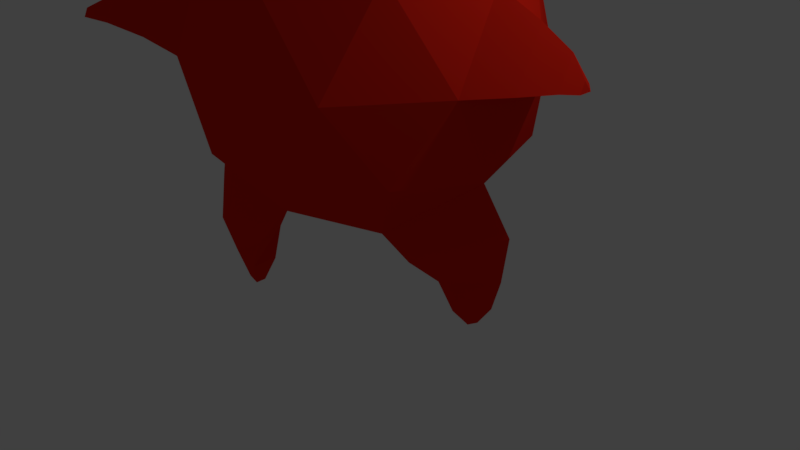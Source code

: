 # Source: Little_Monster.blend  (saved by Blender 2.77.0; exported with 4.5.12 LTS)
import bpy
from mathutils import Matrix  # noqa: F401  (used for matrix-valued properties, if any)

bpy.ops.wm.read_factory_settings(use_empty=True)
scene = bpy.context.scene
scene.name = 'Scene'

# ---- collections
col_collection_1 = bpy.data.collections.new('Collection 1'); scene.collection.children.link(col_collection_1)

# ---- materials (node trees are filled in below, after node groups)
mat_eye = bpy.data.materials.new('Eye')
mat_eye.alpha_threshold = 0.0
mat_eye.use_transparent_shadow = False
mat_eye.diffuse_color = (0.8, 0.01858, 0.007441, 1.0)
mat_eye.roughness = 0.5

# ---- material node trees

# ---- world
world_world = bpy.data.worlds.new('World'); scene.world = world_world
world_world.color = (0.05088, 0.05088, 0.05088)
world_world.use_sun_shadow = False
world_world.sun_shadow_jitter_overblur = 0.0
world_world.cycles.sampling_method = 'MANUAL'

# ---- cameras
cam_camera = bpy.data.cameras.new('Camera')
cam_camera.clip_end = 100.0
cam_camera.lens = 35.0
cam_camera.sensor_width = 32.0
cam_camera.sensor_height = 18.0
cam_camera.ortho_scale = 7.314
cam_camera.dof.focus_distance = 0.0
cam_camera.dof.aperture_fstop = 128.0

# ---- lights
light_lamp = bpy.data.lights.new('Lamp', 'POINT')
light_lamp.transmission_factor = 0.0
light_lamp.cutoff_distance = 30.0
light_lamp.energy = 100.0
light_lamp.shadow_buffer_clip_start = 1.001
light_lamp.shadow_soft_size = 0.1
light_lamp.shadow_maximum_resolution = 0.006
light_lamp.use_absolute_resolution = True

# ---- meshes
me_icosphere = bpy.data.meshes.new('Icosphere')
me_icosphere.from_pydata([(0.0, 0.0, -1.0), (0.7236, -0.5257, -0.4472), (-0.2764, -0.8506, -0.4472), (-0.8944, 0.0, -0.4472), (-0.2764, 0.8506, -0.4472), (0.7236, 0.5257, -0.4472), (0.2764, -0.8506, 0.4472), (-0.7236, -0.5257, 0.4472), (-0.7236, 0.5257, 0.4472), (0.2764, 0.8506, 0.4472), (0.8944, 0.0, 0.4472), (0.0, 0.0, 1.0), (-0.1625, -0.5, -0.8507), (0.4253, -0.309, -0.8507), (0.2629, -0.809, -0.5257), (0.8506, 0.0, -0.5257), (0.4253, 0.309, -0.8507), (-0.5257, 0.0, -0.8507), (-0.6882, -0.5, -0.5257), (-0.1625, 0.5, -0.8507), (-0.6882, 0.5, -0.5257), (0.2629, 0.809, -0.5257), (0.9511, -0.309, 0.0), (0.9511, 0.309, 0.0), (0.0, -1.0, 0.0), (0.5878, -0.809, 0.0), (-0.9511, -0.309, 0.0), (-0.5878, -0.809, 0.0), (-0.5878, 0.809, 0.0), (-0.9511, 0.309, 0.0), (0.5878, 0.809, 0.0), (0.0, 1.0, 0.0), (0.6882, -0.5, 0.5257), (-0.2629, -0.809, 0.5257), (-0.8506, 0.0, 0.5257), (-0.2629, 0.809, 0.5257), (0.6882, 0.5, 0.5257), (0.1625, -0.5, 0.8507), (0.5257, 0.0, 0.8507), (-0.4253, -0.309, 0.8507), (-0.4253, 0.309, 0.8507), (0.1625, 0.5, 0.8507), (-0.3547, -0.4971, -1.065), (-0.6407, -0.1035, -1.065), (-0.7685, -0.4971, -0.8091), (-0.4656, -0.484, -1.168), (-0.6759, -0.1857, -1.236), (-0.8339, -0.5028, -1.125), (-0.5546, -0.4906, -1.369), (-0.6406, -0.2702, -1.425), (-0.7936, -0.4465, -1.357), (-0.6209, -0.4366, -1.528), (-0.6543, -0.3512, -1.55), (-0.7136, -0.4196, -1.524), (0.5476, -0.2322, -1.004), (0.9761, 0.06539, -0.8149), (0.5414, 0.321, -1.046), (0.6402, -0.1031, -1.134), (0.9169, 0.08538, -1.104), (0.6248, 0.2279, -1.19), (0.7158, -0.0686, -1.3), (0.8606, 0.08207, -1.29), (0.6618, 0.1306, -1.334), (0.7333, 0.03646, -1.427), (0.759, 0.08766, -1.426), (0.7029, 0.08412, -1.436), (1.079, 0.09066, 0.3031), (1.117, -0.1149, 0.005687), (1.117, 0.2962, 0.005687), (1.214, 0.1519, 0.1776), (1.235, 0.03697, 0.01132), (1.235, 0.2668, 0.01132), (1.28, 0.1659, 0.05714), (1.287, 0.1262, -0.0003495), (1.287, 0.2056, -0.0003495), (-0.9429, -0.6732, 0.3322), (-1.082, -0.5404, 0.05803), (-0.8596, -0.8469, 0.05803), (-1.095, -0.8562, 0.259), (-1.167, -0.7884, 0.119), (-1.053, -0.9449, 0.119), (-1.192, -0.9828, 0.185), (-1.214, -0.9617, 0.1414), (-1.179, -1.01, 0.1414), (-0.2434, -0.5967, 0.684), (-0.357, -0.5967, 0.7542), (-0.2785, -0.4886, 0.7542), (-0.1514, -0.5299, 0.7542), (-0.3353, -0.6634, 0.8678), (-0.3353, -0.5299, 0.8678), (-0.2083, -0.4886, 0.8678), (-0.1297, -0.5967, 0.8678), (-0.2434, -0.5967, 0.938), (0.4914, -0.4119, 0.7206), (0.5833, -0.4787, 0.7908), (0.4563, -0.52, 0.7908), (0.3778, -0.4119, 0.7908), (0.4563, -0.3039, 0.7908), (0.5833, -0.3452, 0.7908), (0.5265, -0.52, 0.9044), (0.3995, -0.4787, 0.9044), (0.3995, -0.3452, 0.9044), (0.5265, -0.3039, 0.9044), (0.605, -0.4119, 0.9044), (0.4914, -0.4119, 0.9747), (-0.4253, -0.309, 0.8507), (-0.7236, -0.5257, 0.4472), (-0.8506, 0.0, 0.5257), (-0.2785, -0.7047, 0.7542), (-0.2434, -0.5967, 0.684), (-0.1514, -0.6634, 0.7542), (-0.1514, -0.5299, 0.7542), (-0.357, -0.5967, 0.7542), (-0.1297, -0.5967, 0.8678), (-0.2083, -0.7047, 0.8678), (-0.3353, -0.6634, 0.8678), (-0.2434, -0.5967, 0.938)], [], [(0, 13, 12), (1, 13, 15), (0, 12, 17), (0, 17, 19), (0, 19, 16), (1, 15, 22), (2, 14, 24), (3, 18, 26), (4, 20, 28), (5, 21, 30), (1, 22, 25), (2, 24, 27), (3, 26, 29), (4, 28, 31), (5, 30, 23), (6, 32, 37), (7, 33, 39), (8, 34, 40), (9, 35, 41), (10, 36, 38), (38, 41, 11), (38, 36, 41), (36, 9, 41), (41, 40, 11), (41, 35, 40), (35, 8, 40), (40, 39, 11), (40, 34, 39), (39, 37, 11), (39, 33, 37), (33, 6, 37), (37, 38, 11), (37, 32, 38), (32, 10, 38), (23, 36, 10), (23, 30, 36), (30, 9, 36), (31, 35, 9), (31, 28, 35), (28, 8, 35), (29, 34, 8), (29, 26, 34), (26, 7, 34), (27, 33, 7), (27, 24, 33), (24, 6, 33), (25, 32, 6), (25, 22, 32), (22, 10, 32), (30, 31, 9), (30, 21, 31), (21, 4, 31), (28, 29, 8), (28, 20, 29), (20, 3, 29), (26, 27, 77, 76), (26, 18, 27), (18, 2, 27), (24, 25, 6), (24, 14, 25), (14, 1, 25), (22, 23, 68, 67), (22, 15, 23), (15, 5, 23), (16, 21, 5), (16, 19, 21), (19, 4, 21), (19, 20, 4), (19, 17, 20), (17, 3, 20), (17, 18, 3), (17, 12, 42, 43), (12, 2, 18), (15, 16, 5), (12, 18, 44, 42), (13, 0, 16), (12, 14, 2), (12, 13, 14), (13, 1, 14), (18, 17, 43, 44), (42, 44, 47, 45), (43, 42, 45, 46), (44, 43, 46, 47), (45, 47, 50, 48), (46, 45, 48, 49), (47, 46, 49, 50), (48, 50, 53, 51), (49, 48, 51, 52), (50, 49, 52, 53), (53, 52, 51), (13, 16, 56, 54), (15, 13, 54, 55), (16, 15, 55, 56), (54, 56, 59, 57), (55, 54, 57, 58), (56, 55, 58, 59), (57, 59, 62, 60), (58, 57, 60, 61), (59, 58, 61, 62), (60, 62, 65, 63), (61, 60, 63, 64), (62, 61, 64, 65), (65, 64, 63), (10, 22, 67, 66), (23, 10, 66, 68), (67, 68, 71, 70), (66, 67, 70, 69), (68, 66, 69, 71), (70, 71, 74, 73), (69, 70, 73, 72), (71, 69, 72, 74), (74, 72, 73), (7, 26, 76, 75), (27, 7, 75, 77), (76, 77, 80, 79), (75, 76, 79, 78), (77, 75, 78, 80), (79, 80, 83, 82), (78, 79, 82, 81), (80, 78, 81, 83), (83, 81, 82), (91, 92, 116, 113), (85, 84, 109, 112), (84, 85, 86), (84, 86, 87), (34, 7, 106, 107), (87, 91, 113, 111), (84, 87, 111, 109), (86, 85, 89), (87, 86, 90), (88, 85, 112, 115), (39, 34, 107, 105), (85, 88, 89), (86, 89, 90), (87, 90, 91), (92, 88, 115, 116), (7, 39, 105, 106), (89, 88, 92), (90, 89, 92), (91, 90, 92), (93, 94, 95), (94, 93, 98), (93, 95, 96), (93, 96, 97), (93, 97, 98), (94, 98, 103), (95, 94, 99), (96, 95, 100), (97, 96, 101), (98, 97, 102), (94, 103, 99), (95, 99, 100), (96, 100, 101), (97, 101, 102), (98, 102, 103), (99, 103, 104), (100, 99, 104), (101, 100, 104), (102, 101, 104), (103, 102, 104), (107, 106, 105), (109, 110, 108), (110, 109, 111), (109, 108, 112), (110, 111, 113), (108, 110, 114), (112, 108, 115), (110, 113, 114), (108, 114, 115), (114, 113, 116), (115, 114, 116)])
me_icosphere.materials.append(mat_eye)
me_icosphere.use_remesh_preserve_volume = False
me_icosphere.use_remesh_preserve_attributes = False
me_icosphere.use_mirror_vertex_groups = False
me_icosphere.update()

# ---- objects
ob_icosphere = bpy.data.objects.new('Icosphere', me_icosphere)
ob_lamp = bpy.data.objects.new('Lamp', light_lamp)
ob_camera = bpy.data.objects.new('Camera', cam_camera)

# ---- transforms, parenting, visibility, modifiers, constraints
ob_icosphere.location = (0.0, 0.0, 2.695)
ob_icosphere.scale = (2.153, 2.153, 2.153)
ob_icosphere.lineart.crease_threshold = 0.0
ob_lamp.location = (4.076, 1.005, 5.904)
ob_lamp.rotation_euler = (0.6503, 0.05522, 1.866)
ob_lamp.lock_rotations_4d = False
ob_lamp.empty_display_type = 'ARROWS'
ob_lamp.color = (0.0, 0.0, 0.0, 0.0)
ob_lamp.lineart.crease_threshold = 0.0
ob_camera.location = (7.481, -6.508, 5.344)
ob_camera.rotation_euler = (1.109, 0.01082, 0.8149)
ob_camera.lock_rotations_4d = False
ob_camera.empty_display_type = 'ARROWS'
ob_camera.color = (0.0, 0.0, 0.0, 0.0)
ob_camera.display_type = 'WIRE'
ob_camera.lineart.crease_threshold = 0.0

# ---- collection membership
col_collection_1.objects.link(ob_icosphere)
col_collection_1.objects.link(ob_lamp)
col_collection_1.objects.link(ob_camera)

# ---- scene / render settings (as saved in the file)
scene.camera = ob_camera
scene.frame_start = 1; scene.frame_end = 250; scene.frame_set(1)
scene.render.engine = 'BLENDER_EEVEE_NEXT'
scene.render.resolution_percentage = 50
scene.render.dither_intensity = 0.0
scene.cycles.use_denoising = False
scene.cycles.samples = 128
scene.cycles.sampling_pattern = 'TABULATED_SOBOL'
scene.cycles.light_sampling_threshold = 0.0
scene.cycles.use_adaptive_sampling = False
scene.cycles.use_light_tree = False
scene.cycles.blur_glossy = 0.0
scene.cycles.sample_clamp_indirect = 0.0
scene.view_settings.view_transform = 'Standard'
bpy.context.view_layer.update()

